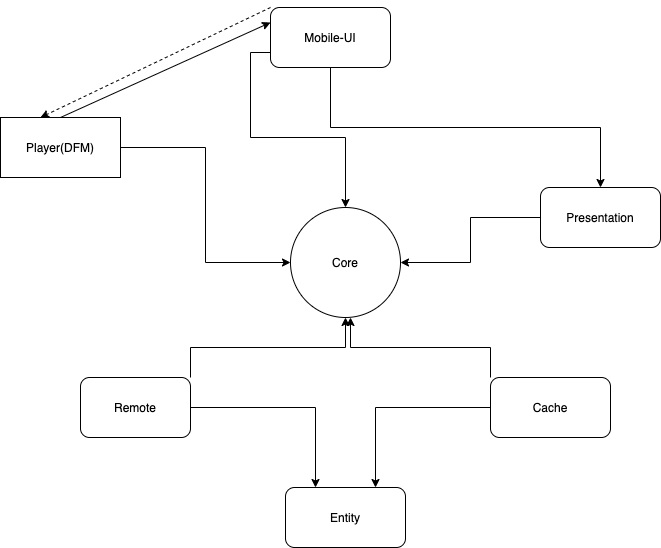

The diagram above was exported from draw.io. Its source (the exported page's mxGraphModel, read from the mxfile embedded in the PNG):
<mxGraphModel dx="946" dy="589" grid="1" gridSize="10" guides="1" tooltips="1" connect="1" arrows="1" fold="1" page="1" pageScale="1" pageWidth="850" pageHeight="1100" math="0" shadow="0">
  <root>
    <mxCell id="0" />
    <mxCell id="1" parent="0" />
    <mxCell id="3TUyaknUklfkPmCgcGRK-1" value="Entity" style="rounded=1;whiteSpace=wrap;html=1;" parent="1" vertex="1">
      <mxGeometry x="365" y="540" width="120" height="60" as="geometry" />
    </mxCell>
    <mxCell id="3TUyaknUklfkPmCgcGRK-2" value="Core" style="ellipse;whiteSpace=wrap;html=1;aspect=fixed;" parent="1" vertex="1">
      <mxGeometry x="370" y="260" width="110" height="110" as="geometry" />
    </mxCell>
    <mxCell id="3TUyaknUklfkPmCgcGRK-9" style="edgeStyle=orthogonalEdgeStyle;rounded=0;orthogonalLoop=1;jettySize=auto;html=1;exitX=1;exitY=0.5;exitDx=0;exitDy=0;entryX=0.25;entryY=0;entryDx=0;entryDy=0;" parent="1" source="3TUyaknUklfkPmCgcGRK-3" target="3TUyaknUklfkPmCgcGRK-1" edge="1">
      <mxGeometry relative="1" as="geometry" />
    </mxCell>
    <mxCell id="3TUyaknUklfkPmCgcGRK-13" style="edgeStyle=orthogonalEdgeStyle;rounded=0;orthogonalLoop=1;jettySize=auto;html=1;exitX=1;exitY=0;exitDx=0;exitDy=0;" parent="1" source="3TUyaknUklfkPmCgcGRK-3" target="3TUyaknUklfkPmCgcGRK-2" edge="1">
      <mxGeometry relative="1" as="geometry" />
    </mxCell>
    <mxCell id="3TUyaknUklfkPmCgcGRK-3" value="Remote" style="rounded=1;whiteSpace=wrap;html=1;" parent="1" vertex="1">
      <mxGeometry x="160" y="430" width="110" height="60" as="geometry" />
    </mxCell>
    <mxCell id="3TUyaknUklfkPmCgcGRK-10" style="edgeStyle=orthogonalEdgeStyle;rounded=0;orthogonalLoop=1;jettySize=auto;html=1;entryX=0.75;entryY=0;entryDx=0;entryDy=0;" parent="1" source="3TUyaknUklfkPmCgcGRK-4" target="3TUyaknUklfkPmCgcGRK-1" edge="1">
      <mxGeometry relative="1" as="geometry" />
    </mxCell>
    <mxCell id="3TUyaknUklfkPmCgcGRK-14" style="edgeStyle=orthogonalEdgeStyle;rounded=0;orthogonalLoop=1;jettySize=auto;html=1;exitX=0;exitY=0;exitDx=0;exitDy=0;" parent="1" source="3TUyaknUklfkPmCgcGRK-4" edge="1">
      <mxGeometry relative="1" as="geometry">
        <mxPoint x="430" y="370" as="targetPoint" />
      </mxGeometry>
    </mxCell>
    <mxCell id="3TUyaknUklfkPmCgcGRK-4" value="Cache" style="rounded=1;whiteSpace=wrap;html=1;" parent="1" vertex="1">
      <mxGeometry x="570" y="430" width="120" height="60" as="geometry" />
    </mxCell>
    <mxCell id="3TUyaknUklfkPmCgcGRK-17" style="edgeStyle=orthogonalEdgeStyle;rounded=0;orthogonalLoop=1;jettySize=auto;html=1;exitX=0.5;exitY=1;exitDx=0;exitDy=0;entryX=0.5;entryY=0;entryDx=0;entryDy=0;" parent="1" source="3TUyaknUklfkPmCgcGRK-6" target="3TUyaknUklfkPmCgcGRK-7" edge="1">
      <mxGeometry relative="1" as="geometry" />
    </mxCell>
    <mxCell id="3TUyaknUklfkPmCgcGRK-18" style="edgeStyle=orthogonalEdgeStyle;rounded=0;orthogonalLoop=1;jettySize=auto;html=1;exitX=0;exitY=0.75;exitDx=0;exitDy=0;entryX=0.5;entryY=0;entryDx=0;entryDy=0;" parent="1" source="3TUyaknUklfkPmCgcGRK-6" target="3TUyaknUklfkPmCgcGRK-2" edge="1">
      <mxGeometry relative="1" as="geometry" />
    </mxCell>
    <mxCell id="3TUyaknUklfkPmCgcGRK-21" style="edgeStyle=none;rounded=0;orthogonalLoop=1;jettySize=auto;html=1;exitX=0;exitY=0;exitDx=0;exitDy=0;entryX=0.333;entryY=0;entryDx=0;entryDy=0;entryPerimeter=0;dashed=1;" parent="1" source="3TUyaknUklfkPmCgcGRK-6" target="3TUyaknUklfkPmCgcGRK-12" edge="1">
      <mxGeometry relative="1" as="geometry" />
    </mxCell>
    <mxCell id="3TUyaknUklfkPmCgcGRK-6" value="Mobile-UI" style="rounded=1;whiteSpace=wrap;html=1;" parent="1" vertex="1">
      <mxGeometry x="350" y="60" width="120" height="60" as="geometry" />
    </mxCell>
    <mxCell id="3TUyaknUklfkPmCgcGRK-15" style="edgeStyle=orthogonalEdgeStyle;rounded=0;orthogonalLoop=1;jettySize=auto;html=1;exitX=0;exitY=0.5;exitDx=0;exitDy=0;" parent="1" source="3TUyaknUklfkPmCgcGRK-7" target="3TUyaknUklfkPmCgcGRK-2" edge="1">
      <mxGeometry relative="1" as="geometry" />
    </mxCell>
    <mxCell id="3TUyaknUklfkPmCgcGRK-7" value="Presentation" style="rounded=1;whiteSpace=wrap;html=1;" parent="1" vertex="1">
      <mxGeometry x="620" y="240" width="120" height="60" as="geometry" />
    </mxCell>
    <mxCell id="3TUyaknUklfkPmCgcGRK-16" style="edgeStyle=orthogonalEdgeStyle;rounded=0;orthogonalLoop=1;jettySize=auto;html=1;exitX=1;exitY=0.5;exitDx=0;exitDy=0;entryX=0;entryY=0.5;entryDx=0;entryDy=0;" parent="1" source="3TUyaknUklfkPmCgcGRK-12" target="3TUyaknUklfkPmCgcGRK-2" edge="1">
      <mxGeometry relative="1" as="geometry" />
    </mxCell>
    <mxCell id="3TUyaknUklfkPmCgcGRK-20" style="rounded=0;orthogonalLoop=1;jettySize=auto;html=1;exitX=0.5;exitY=0;exitDx=0;exitDy=0;entryX=0;entryY=0.25;entryDx=0;entryDy=0;fixDash=0;" parent="1" source="3TUyaknUklfkPmCgcGRK-12" target="3TUyaknUklfkPmCgcGRK-6" edge="1">
      <mxGeometry relative="1" as="geometry" />
    </mxCell>
    <mxCell id="3TUyaknUklfkPmCgcGRK-12" value="&lt;span&gt;Player(DFM)&lt;/span&gt;" style="rounded=0;whiteSpace=wrap;html=1;" parent="1" vertex="1">
      <mxGeometry x="80" y="170" width="120" height="60" as="geometry" />
    </mxCell>
  </root>
</mxGraphModel>